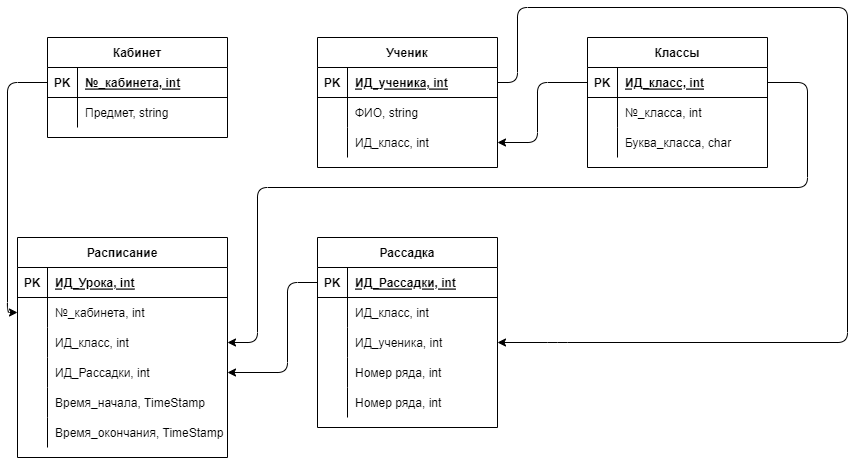

The diagram above was exported from draw.io. Its source (the exported page's mxGraphModel, read from the mxfile embedded in the PNG):
<mxGraphModel dx="2147" dy="790" grid="1" gridSize="10" guides="1" tooltips="1" connect="1" arrows="1" fold="1" page="1" pageScale="1" pageWidth="827" pageHeight="1169" math="0" shadow="0">
  <root>
    <mxCell id="0" />
    <mxCell id="1" parent="0" />
    <mxCell id="2" value="Кабинет" style="shape=table;startSize=30;container=1;collapsible=1;childLayout=tableLayout;fixedRows=1;rowLines=0;fontStyle=1;align=center;resizeLast=1;" vertex="1" parent="1">
      <mxGeometry x="10" y="40" width="180" height="100" as="geometry" />
    </mxCell>
    <mxCell id="3" value="" style="shape=partialRectangle;collapsible=0;dropTarget=0;pointerEvents=0;fillColor=none;top=0;left=0;bottom=1;right=0;points=[[0,0.5],[1,0.5]];portConstraint=eastwest;" vertex="1" parent="2">
      <mxGeometry y="30" width="180" height="30" as="geometry" />
    </mxCell>
    <mxCell id="4" value="PK" style="shape=partialRectangle;connectable=0;fillColor=none;top=0;left=0;bottom=0;right=0;fontStyle=1;overflow=hidden;" vertex="1" parent="3">
      <mxGeometry width="30" height="30" as="geometry">
        <mxRectangle width="30" height="30" as="alternateBounds" />
      </mxGeometry>
    </mxCell>
    <mxCell id="5" value="№_кабинета, int" style="shape=partialRectangle;connectable=0;fillColor=none;top=0;left=0;bottom=0;right=0;align=left;spacingLeft=6;fontStyle=5;overflow=hidden;" vertex="1" parent="3">
      <mxGeometry x="30" width="150" height="30" as="geometry">
        <mxRectangle width="150" height="30" as="alternateBounds" />
      </mxGeometry>
    </mxCell>
    <mxCell id="12" value="" style="shape=partialRectangle;collapsible=0;dropTarget=0;pointerEvents=0;fillColor=none;top=0;left=0;bottom=0;right=0;points=[[0,0.5],[1,0.5]];portConstraint=eastwest;" vertex="1" parent="2">
      <mxGeometry y="60" width="180" height="30" as="geometry" />
    </mxCell>
    <mxCell id="13" value="" style="shape=partialRectangle;connectable=0;fillColor=none;top=0;left=0;bottom=0;right=0;editable=1;overflow=hidden;" vertex="1" parent="12">
      <mxGeometry width="30" height="30" as="geometry">
        <mxRectangle width="30" height="30" as="alternateBounds" />
      </mxGeometry>
    </mxCell>
    <mxCell id="14" value="Предмет, string" style="shape=partialRectangle;connectable=0;fillColor=none;top=0;left=0;bottom=0;right=0;align=left;spacingLeft=6;overflow=hidden;" vertex="1" parent="12">
      <mxGeometry x="30" width="150" height="30" as="geometry">
        <mxRectangle width="150" height="30" as="alternateBounds" />
      </mxGeometry>
    </mxCell>
    <mxCell id="15" value="Ученик" style="shape=table;startSize=30;container=1;collapsible=1;childLayout=tableLayout;fixedRows=1;rowLines=0;fontStyle=1;align=center;resizeLast=1;" vertex="1" parent="1">
      <mxGeometry x="280" y="40" width="180" height="130" as="geometry" />
    </mxCell>
    <mxCell id="16" value="" style="shape=partialRectangle;collapsible=0;dropTarget=0;pointerEvents=0;fillColor=none;top=0;left=0;bottom=1;right=0;points=[[0,0.5],[1,0.5]];portConstraint=eastwest;" vertex="1" parent="15">
      <mxGeometry y="30" width="180" height="30" as="geometry" />
    </mxCell>
    <mxCell id="17" value="PK" style="shape=partialRectangle;connectable=0;fillColor=none;top=0;left=0;bottom=0;right=0;fontStyle=1;overflow=hidden;" vertex="1" parent="16">
      <mxGeometry width="30" height="30" as="geometry">
        <mxRectangle width="30" height="30" as="alternateBounds" />
      </mxGeometry>
    </mxCell>
    <mxCell id="18" value="ИД_ученика, int" style="shape=partialRectangle;connectable=0;fillColor=none;top=0;left=0;bottom=0;right=0;align=left;spacingLeft=6;fontStyle=5;overflow=hidden;" vertex="1" parent="16">
      <mxGeometry x="30" width="150" height="30" as="geometry">
        <mxRectangle width="150" height="30" as="alternateBounds" />
      </mxGeometry>
    </mxCell>
    <mxCell id="19" value="" style="shape=partialRectangle;collapsible=0;dropTarget=0;pointerEvents=0;fillColor=none;top=0;left=0;bottom=0;right=0;points=[[0,0.5],[1,0.5]];portConstraint=eastwest;" vertex="1" parent="15">
      <mxGeometry y="60" width="180" height="30" as="geometry" />
    </mxCell>
    <mxCell id="20" value="" style="shape=partialRectangle;connectable=0;fillColor=none;top=0;left=0;bottom=0;right=0;editable=1;overflow=hidden;" vertex="1" parent="19">
      <mxGeometry width="30" height="30" as="geometry">
        <mxRectangle width="30" height="30" as="alternateBounds" />
      </mxGeometry>
    </mxCell>
    <mxCell id="21" value="ФИО, string" style="shape=partialRectangle;connectable=0;fillColor=none;top=0;left=0;bottom=0;right=0;align=left;spacingLeft=6;overflow=hidden;" vertex="1" parent="19">
      <mxGeometry x="30" width="150" height="30" as="geometry">
        <mxRectangle width="150" height="30" as="alternateBounds" />
      </mxGeometry>
    </mxCell>
    <mxCell id="22" value="" style="shape=partialRectangle;collapsible=0;dropTarget=0;pointerEvents=0;fillColor=none;top=0;left=0;bottom=0;right=0;points=[[0,0.5],[1,0.5]];portConstraint=eastwest;" vertex="1" parent="15">
      <mxGeometry y="90" width="180" height="30" as="geometry" />
    </mxCell>
    <mxCell id="23" value="" style="shape=partialRectangle;connectable=0;fillColor=none;top=0;left=0;bottom=0;right=0;editable=1;overflow=hidden;" vertex="1" parent="22">
      <mxGeometry width="30" height="30" as="geometry">
        <mxRectangle width="30" height="30" as="alternateBounds" />
      </mxGeometry>
    </mxCell>
    <mxCell id="24" value="ИД_класс, int" style="shape=partialRectangle;connectable=0;fillColor=none;top=0;left=0;bottom=0;right=0;align=left;spacingLeft=6;overflow=hidden;" vertex="1" parent="22">
      <mxGeometry x="30" width="150" height="30" as="geometry">
        <mxRectangle width="150" height="30" as="alternateBounds" />
      </mxGeometry>
    </mxCell>
    <mxCell id="28" value="Классы" style="shape=table;startSize=30;container=1;collapsible=1;childLayout=tableLayout;fixedRows=1;rowLines=0;fontStyle=1;align=center;resizeLast=1;" vertex="1" parent="1">
      <mxGeometry x="550" y="40" width="180" height="130" as="geometry" />
    </mxCell>
    <mxCell id="29" value="" style="shape=partialRectangle;collapsible=0;dropTarget=0;pointerEvents=0;fillColor=none;top=0;left=0;bottom=1;right=0;points=[[0,0.5],[1,0.5]];portConstraint=eastwest;" vertex="1" parent="28">
      <mxGeometry y="30" width="180" height="30" as="geometry" />
    </mxCell>
    <mxCell id="30" value="PK" style="shape=partialRectangle;connectable=0;fillColor=none;top=0;left=0;bottom=0;right=0;fontStyle=1;overflow=hidden;" vertex="1" parent="29">
      <mxGeometry width="30" height="30" as="geometry">
        <mxRectangle width="30" height="30" as="alternateBounds" />
      </mxGeometry>
    </mxCell>
    <mxCell id="31" value="ИД_класс, int" style="shape=partialRectangle;connectable=0;fillColor=none;top=0;left=0;bottom=0;right=0;align=left;spacingLeft=6;fontStyle=5;overflow=hidden;" vertex="1" parent="29">
      <mxGeometry x="30" width="150" height="30" as="geometry">
        <mxRectangle width="150" height="30" as="alternateBounds" />
      </mxGeometry>
    </mxCell>
    <mxCell id="32" value="" style="shape=partialRectangle;collapsible=0;dropTarget=0;pointerEvents=0;fillColor=none;top=0;left=0;bottom=0;right=0;points=[[0,0.5],[1,0.5]];portConstraint=eastwest;" vertex="1" parent="28">
      <mxGeometry y="60" width="180" height="30" as="geometry" />
    </mxCell>
    <mxCell id="33" value="" style="shape=partialRectangle;connectable=0;fillColor=none;top=0;left=0;bottom=0;right=0;editable=1;overflow=hidden;" vertex="1" parent="32">
      <mxGeometry width="30" height="30" as="geometry">
        <mxRectangle width="30" height="30" as="alternateBounds" />
      </mxGeometry>
    </mxCell>
    <mxCell id="34" value="№_класса, int" style="shape=partialRectangle;connectable=0;fillColor=none;top=0;left=0;bottom=0;right=0;align=left;spacingLeft=6;overflow=hidden;" vertex="1" parent="32">
      <mxGeometry x="30" width="150" height="30" as="geometry">
        <mxRectangle width="150" height="30" as="alternateBounds" />
      </mxGeometry>
    </mxCell>
    <mxCell id="35" value="" style="shape=partialRectangle;collapsible=0;dropTarget=0;pointerEvents=0;fillColor=none;top=0;left=0;bottom=0;right=0;points=[[0,0.5],[1,0.5]];portConstraint=eastwest;" vertex="1" parent="28">
      <mxGeometry y="90" width="180" height="30" as="geometry" />
    </mxCell>
    <mxCell id="36" value="" style="shape=partialRectangle;connectable=0;fillColor=none;top=0;left=0;bottom=0;right=0;editable=1;overflow=hidden;" vertex="1" parent="35">
      <mxGeometry width="30" height="30" as="geometry">
        <mxRectangle width="30" height="30" as="alternateBounds" />
      </mxGeometry>
    </mxCell>
    <mxCell id="37" value="Буква_класса, char " style="shape=partialRectangle;connectable=0;fillColor=none;top=0;left=0;bottom=0;right=0;align=left;spacingLeft=6;overflow=hidden;" vertex="1" parent="35">
      <mxGeometry x="30" width="150" height="30" as="geometry">
        <mxRectangle width="150" height="30" as="alternateBounds" />
      </mxGeometry>
    </mxCell>
    <mxCell id="41" value="" style="edgeStyle=none;html=1;entryX=1;entryY=0.5;entryDx=0;entryDy=0;exitX=0;exitY=0.5;exitDx=0;exitDy=0;" edge="1" parent="1" source="29" target="22">
      <mxGeometry relative="1" as="geometry">
        <Array as="points">
          <mxPoint x="500" y="85" />
          <mxPoint x="500" y="145" />
        </Array>
      </mxGeometry>
    </mxCell>
    <mxCell id="42" value="Расписание" style="shape=table;startSize=30;container=1;collapsible=1;childLayout=tableLayout;fixedRows=1;rowLines=0;fontStyle=1;align=center;resizeLast=1;" vertex="1" parent="1">
      <mxGeometry x="-20" y="240" width="210" height="220" as="geometry" />
    </mxCell>
    <mxCell id="43" value="" style="shape=partialRectangle;collapsible=0;dropTarget=0;pointerEvents=0;fillColor=none;top=0;left=0;bottom=1;right=0;points=[[0,0.5],[1,0.5]];portConstraint=eastwest;" vertex="1" parent="42">
      <mxGeometry y="30" width="210" height="30" as="geometry" />
    </mxCell>
    <mxCell id="44" value="PK" style="shape=partialRectangle;connectable=0;fillColor=none;top=0;left=0;bottom=0;right=0;fontStyle=1;overflow=hidden;" vertex="1" parent="43">
      <mxGeometry width="30" height="30" as="geometry">
        <mxRectangle width="30" height="30" as="alternateBounds" />
      </mxGeometry>
    </mxCell>
    <mxCell id="45" value="ИД_Урока, int" style="shape=partialRectangle;connectable=0;fillColor=none;top=0;left=0;bottom=0;right=0;align=left;spacingLeft=6;fontStyle=5;overflow=hidden;" vertex="1" parent="43">
      <mxGeometry x="30" width="180" height="30" as="geometry">
        <mxRectangle width="180" height="30" as="alternateBounds" />
      </mxGeometry>
    </mxCell>
    <mxCell id="46" value="" style="shape=partialRectangle;collapsible=0;dropTarget=0;pointerEvents=0;fillColor=none;top=0;left=0;bottom=0;right=0;points=[[0,0.5],[1,0.5]];portConstraint=eastwest;" vertex="1" parent="42">
      <mxGeometry y="60" width="210" height="30" as="geometry" />
    </mxCell>
    <mxCell id="47" value="" style="shape=partialRectangle;connectable=0;fillColor=none;top=0;left=0;bottom=0;right=0;editable=1;overflow=hidden;" vertex="1" parent="46">
      <mxGeometry width="30" height="30" as="geometry">
        <mxRectangle width="30" height="30" as="alternateBounds" />
      </mxGeometry>
    </mxCell>
    <mxCell id="48" value="№_кабинета, int" style="shape=partialRectangle;connectable=0;fillColor=none;top=0;left=0;bottom=0;right=0;align=left;spacingLeft=6;overflow=hidden;" vertex="1" parent="46">
      <mxGeometry x="30" width="180" height="30" as="geometry">
        <mxRectangle width="180" height="30" as="alternateBounds" />
      </mxGeometry>
    </mxCell>
    <mxCell id="49" value="" style="shape=partialRectangle;collapsible=0;dropTarget=0;pointerEvents=0;fillColor=none;top=0;left=0;bottom=0;right=0;points=[[0,0.5],[1,0.5]];portConstraint=eastwest;" vertex="1" parent="42">
      <mxGeometry y="90" width="210" height="30" as="geometry" />
    </mxCell>
    <mxCell id="50" value="" style="shape=partialRectangle;connectable=0;fillColor=none;top=0;left=0;bottom=0;right=0;editable=1;overflow=hidden;" vertex="1" parent="49">
      <mxGeometry width="30" height="30" as="geometry">
        <mxRectangle width="30" height="30" as="alternateBounds" />
      </mxGeometry>
    </mxCell>
    <mxCell id="51" value="ИД_класс, int" style="shape=partialRectangle;connectable=0;fillColor=none;top=0;left=0;bottom=0;right=0;align=left;spacingLeft=6;overflow=hidden;" vertex="1" parent="49">
      <mxGeometry x="30" width="180" height="30" as="geometry">
        <mxRectangle width="180" height="30" as="alternateBounds" />
      </mxGeometry>
    </mxCell>
    <mxCell id="52" value="" style="shape=partialRectangle;collapsible=0;dropTarget=0;pointerEvents=0;fillColor=none;top=0;left=0;bottom=0;right=0;points=[[0,0.5],[1,0.5]];portConstraint=eastwest;" vertex="1" parent="42">
      <mxGeometry y="120" width="210" height="30" as="geometry" />
    </mxCell>
    <mxCell id="53" value="" style="shape=partialRectangle;connectable=0;fillColor=none;top=0;left=0;bottom=0;right=0;editable=1;overflow=hidden;" vertex="1" parent="52">
      <mxGeometry width="30" height="30" as="geometry">
        <mxRectangle width="30" height="30" as="alternateBounds" />
      </mxGeometry>
    </mxCell>
    <mxCell id="54" value="ИД_Рассадки, int" style="shape=partialRectangle;connectable=0;fillColor=none;top=0;left=0;bottom=0;right=0;align=left;spacingLeft=6;overflow=hidden;" vertex="1" parent="52">
      <mxGeometry x="30" width="180" height="30" as="geometry">
        <mxRectangle width="180" height="30" as="alternateBounds" />
      </mxGeometry>
    </mxCell>
    <mxCell id="70" value="" style="shape=partialRectangle;collapsible=0;dropTarget=0;pointerEvents=0;fillColor=none;top=0;left=0;bottom=0;right=0;points=[[0,0.5],[1,0.5]];portConstraint=eastwest;" vertex="1" parent="42">
      <mxGeometry y="150" width="210" height="30" as="geometry" />
    </mxCell>
    <mxCell id="71" value="" style="shape=partialRectangle;connectable=0;fillColor=none;top=0;left=0;bottom=0;right=0;editable=1;overflow=hidden;" vertex="1" parent="70">
      <mxGeometry width="30" height="30" as="geometry">
        <mxRectangle width="30" height="30" as="alternateBounds" />
      </mxGeometry>
    </mxCell>
    <mxCell id="72" value="Время_начала, TimeStamp" style="shape=partialRectangle;connectable=0;fillColor=none;top=0;left=0;bottom=0;right=0;align=left;spacingLeft=6;overflow=hidden;" vertex="1" parent="70">
      <mxGeometry x="30" width="180" height="30" as="geometry">
        <mxRectangle width="180" height="30" as="alternateBounds" />
      </mxGeometry>
    </mxCell>
    <mxCell id="74" value="" style="shape=partialRectangle;collapsible=0;dropTarget=0;pointerEvents=0;fillColor=none;top=0;left=0;bottom=0;right=0;points=[[0,0.5],[1,0.5]];portConstraint=eastwest;" vertex="1" parent="42">
      <mxGeometry y="180" width="210" height="30" as="geometry" />
    </mxCell>
    <mxCell id="75" value="" style="shape=partialRectangle;connectable=0;fillColor=none;top=0;left=0;bottom=0;right=0;editable=1;overflow=hidden;" vertex="1" parent="74">
      <mxGeometry width="30" height="30" as="geometry">
        <mxRectangle width="30" height="30" as="alternateBounds" />
      </mxGeometry>
    </mxCell>
    <mxCell id="76" value="Время_окончания, TimeStamp" style="shape=partialRectangle;connectable=0;fillColor=none;top=0;left=0;bottom=0;right=0;align=left;spacingLeft=6;overflow=hidden;" vertex="1" parent="74">
      <mxGeometry x="30" width="180" height="30" as="geometry">
        <mxRectangle width="180" height="30" as="alternateBounds" />
      </mxGeometry>
    </mxCell>
    <mxCell id="55" value="Рассадка" style="shape=table;startSize=30;container=1;collapsible=1;childLayout=tableLayout;fixedRows=1;rowLines=0;fontStyle=1;align=center;resizeLast=1;" vertex="1" parent="1">
      <mxGeometry x="280" y="240" width="180" height="190" as="geometry" />
    </mxCell>
    <mxCell id="56" value="" style="shape=partialRectangle;collapsible=0;dropTarget=0;pointerEvents=0;fillColor=none;top=0;left=0;bottom=1;right=0;points=[[0,0.5],[1,0.5]];portConstraint=eastwest;" vertex="1" parent="55">
      <mxGeometry y="30" width="180" height="30" as="geometry" />
    </mxCell>
    <mxCell id="57" value="PK" style="shape=partialRectangle;connectable=0;fillColor=none;top=0;left=0;bottom=0;right=0;fontStyle=1;overflow=hidden;" vertex="1" parent="56">
      <mxGeometry width="30" height="30" as="geometry">
        <mxRectangle width="30" height="30" as="alternateBounds" />
      </mxGeometry>
    </mxCell>
    <mxCell id="58" value="ИД_Рассадки, int" style="shape=partialRectangle;connectable=0;fillColor=none;top=0;left=0;bottom=0;right=0;align=left;spacingLeft=6;fontStyle=5;overflow=hidden;" vertex="1" parent="56">
      <mxGeometry x="30" width="150" height="30" as="geometry">
        <mxRectangle width="150" height="30" as="alternateBounds" />
      </mxGeometry>
    </mxCell>
    <mxCell id="59" value="" style="shape=partialRectangle;collapsible=0;dropTarget=0;pointerEvents=0;fillColor=none;top=0;left=0;bottom=0;right=0;points=[[0,0.5],[1,0.5]];portConstraint=eastwest;" vertex="1" parent="55">
      <mxGeometry y="60" width="180" height="30" as="geometry" />
    </mxCell>
    <mxCell id="60" value="" style="shape=partialRectangle;connectable=0;fillColor=none;top=0;left=0;bottom=0;right=0;editable=1;overflow=hidden;" vertex="1" parent="59">
      <mxGeometry width="30" height="30" as="geometry">
        <mxRectangle width="30" height="30" as="alternateBounds" />
      </mxGeometry>
    </mxCell>
    <mxCell id="61" value="ИД_класс, int" style="shape=partialRectangle;connectable=0;fillColor=none;top=0;left=0;bottom=0;right=0;align=left;spacingLeft=6;overflow=hidden;" vertex="1" parent="59">
      <mxGeometry x="30" width="150" height="30" as="geometry">
        <mxRectangle width="150" height="30" as="alternateBounds" />
      </mxGeometry>
    </mxCell>
    <mxCell id="62" value="" style="shape=partialRectangle;collapsible=0;dropTarget=0;pointerEvents=0;fillColor=none;top=0;left=0;bottom=0;right=0;points=[[0,0.5],[1,0.5]];portConstraint=eastwest;" vertex="1" parent="55">
      <mxGeometry y="90" width="180" height="30" as="geometry" />
    </mxCell>
    <mxCell id="63" value="" style="shape=partialRectangle;connectable=0;fillColor=none;top=0;left=0;bottom=0;right=0;editable=1;overflow=hidden;" vertex="1" parent="62">
      <mxGeometry width="30" height="30" as="geometry">
        <mxRectangle width="30" height="30" as="alternateBounds" />
      </mxGeometry>
    </mxCell>
    <mxCell id="64" value="ИД_ученика, int" style="shape=partialRectangle;connectable=0;fillColor=none;top=0;left=0;bottom=0;right=0;align=left;spacingLeft=6;overflow=hidden;" vertex="1" parent="62">
      <mxGeometry x="30" width="150" height="30" as="geometry">
        <mxRectangle width="150" height="30" as="alternateBounds" />
      </mxGeometry>
    </mxCell>
    <mxCell id="65" value="" style="shape=partialRectangle;collapsible=0;dropTarget=0;pointerEvents=0;fillColor=none;top=0;left=0;bottom=0;right=0;points=[[0,0.5],[1,0.5]];portConstraint=eastwest;" vertex="1" parent="55">
      <mxGeometry y="120" width="180" height="30" as="geometry" />
    </mxCell>
    <mxCell id="66" value="" style="shape=partialRectangle;connectable=0;fillColor=none;top=0;left=0;bottom=0;right=0;editable=1;overflow=hidden;" vertex="1" parent="65">
      <mxGeometry width="30" height="30" as="geometry">
        <mxRectangle width="30" height="30" as="alternateBounds" />
      </mxGeometry>
    </mxCell>
    <mxCell id="67" value="Номер ряда, int" style="shape=partialRectangle;connectable=0;fillColor=none;top=0;left=0;bottom=0;right=0;align=left;spacingLeft=6;overflow=hidden;" vertex="1" parent="65">
      <mxGeometry x="30" width="150" height="30" as="geometry">
        <mxRectangle width="150" height="30" as="alternateBounds" />
      </mxGeometry>
    </mxCell>
    <mxCell id="78" value="" style="shape=partialRectangle;collapsible=0;dropTarget=0;pointerEvents=0;fillColor=none;top=0;left=0;bottom=0;right=0;points=[[0,0.5],[1,0.5]];portConstraint=eastwest;" vertex="1" parent="55">
      <mxGeometry y="150" width="180" height="30" as="geometry" />
    </mxCell>
    <mxCell id="79" value="" style="shape=partialRectangle;connectable=0;fillColor=none;top=0;left=0;bottom=0;right=0;editable=1;overflow=hidden;" vertex="1" parent="78">
      <mxGeometry width="30" height="30" as="geometry">
        <mxRectangle width="30" height="30" as="alternateBounds" />
      </mxGeometry>
    </mxCell>
    <mxCell id="80" value="Номер ряда, int" style="shape=partialRectangle;connectable=0;fillColor=none;top=0;left=0;bottom=0;right=0;align=left;spacingLeft=6;overflow=hidden;" vertex="1" parent="78">
      <mxGeometry x="30" width="150" height="30" as="geometry">
        <mxRectangle width="150" height="30" as="alternateBounds" />
      </mxGeometry>
    </mxCell>
    <mxCell id="68" style="edgeStyle=none;html=1;entryX=0;entryY=0.5;entryDx=0;entryDy=0;" edge="1" parent="1" source="3" target="46">
      <mxGeometry relative="1" as="geometry">
        <Array as="points">
          <mxPoint x="-30" y="85" />
          <mxPoint x="-30" y="315" />
        </Array>
      </mxGeometry>
    </mxCell>
    <mxCell id="69" style="edgeStyle=none;html=1;entryX=1;entryY=0.5;entryDx=0;entryDy=0;" edge="1" parent="1" source="29" target="49">
      <mxGeometry relative="1" as="geometry">
        <Array as="points">
          <mxPoint x="770" y="85" />
          <mxPoint x="770" y="190" />
          <mxPoint x="220" y="190" />
          <mxPoint x="220" y="345" />
        </Array>
      </mxGeometry>
    </mxCell>
    <mxCell id="73" style="edgeStyle=none;html=1;entryX=1;entryY=0.5;entryDx=0;entryDy=0;" edge="1" parent="1" source="56" target="52">
      <mxGeometry relative="1" as="geometry">
        <Array as="points">
          <mxPoint x="250" y="285" />
          <mxPoint x="250" y="375" />
        </Array>
      </mxGeometry>
    </mxCell>
    <mxCell id="77" style="edgeStyle=none;html=1;entryX=1;entryY=0.5;entryDx=0;entryDy=0;" edge="1" parent="1" source="16" target="62">
      <mxGeometry relative="1" as="geometry">
        <mxPoint x="580" y="330" as="targetPoint" />
        <Array as="points">
          <mxPoint x="480" y="85" />
          <mxPoint x="480" y="10" />
          <mxPoint x="810" y="10" />
          <mxPoint x="810" y="345" />
          <mxPoint x="520" y="345" />
        </Array>
      </mxGeometry>
    </mxCell>
  </root>
</mxGraphModel>